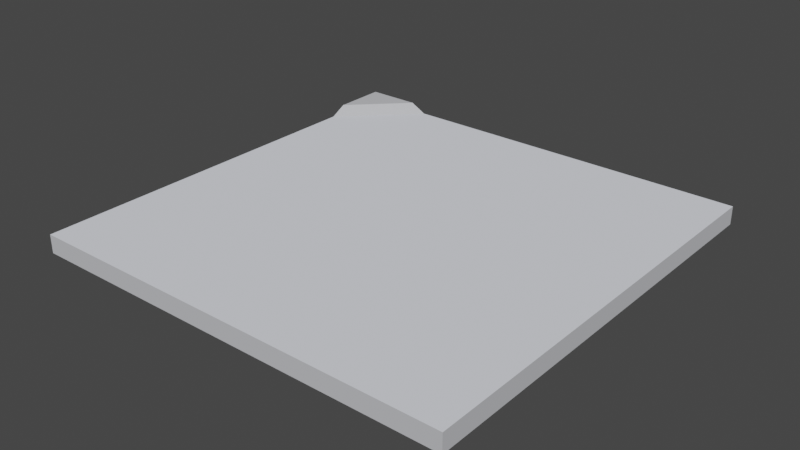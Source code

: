 # Source: terrain_0_sides_1_corner.blend  (saved by Blender 3.4.6; exported with 4.5.12 LTS)
import bpy
from mathutils import Matrix  # noqa: F401  (used for matrix-valued properties, if any)

bpy.ops.wm.read_factory_settings(use_empty=True)
scene = bpy.context.scene
scene.name = 'Scene'

# ---- collections
col_collection = bpy.data.collections.new('Collection'); scene.collection.children.link(col_collection)

# ---- materials (node trees are filled in below, after node groups)
mat_metal_002 = bpy.data.materials.new('metal.002')
mat_metal_002.use_transparent_shadow = False
mat_metal_002.diffuse_color = (0.5608, 0.5686, 0.6, 1.0)
mat_metal_002.roughness = 1.0
mat_metallight_002 = bpy.data.materials.new('metalLight.002')
mat_metallight_002.use_transparent_shadow = False
mat_metallight_002.diffuse_color = (0.8235, 0.8471, 0.9216, 1.0)
mat_metallight_002.roughness = 1.0

# ---- material node trees
mat_metal_002.use_nodes = True; mat_metal_002.node_tree.nodes.clear()
_N = mat_metal_002.node_tree.nodes; _L = mat_metal_002.node_tree.links
n0 = _N.new('ShaderNodeBsdfPrincipled'); n0.name = 'Principled BSDF'; n0.location = (0, 300)
n0.distribution = 'GGX'
n0.subsurface_method = 'RANDOM_WALK_SKIN'
n0.inputs[0].default_value = (0.5608, 0.5686, 0.6, 1.0)
n0.inputs[2].default_value = 1.0
n0.inputs[3].default_value = 1.45
n0.inputs[13].default_value = 0.0
n0.inputs[27].default_value = (0.0, 0.0, 0.0, 1.0)
n0.inputs[28].default_value = 1.0
n1 = _N.new('ShaderNodeOutputMaterial'); n1.name = 'Material Output'; n1.location = (280, 300)
_L.new(n0.outputs[0], n1.inputs[0])
n1.is_active_output = True
mat_metallight_002.use_nodes = True; mat_metallight_002.node_tree.nodes.clear()
_N = mat_metallight_002.node_tree.nodes; _L = mat_metallight_002.node_tree.links
n0 = _N.new('ShaderNodeBsdfPrincipled'); n0.name = 'Principled BSDF'; n0.location = (0, 300)
n0.distribution = 'GGX'
n0.subsurface_method = 'RANDOM_WALK_SKIN'
n0.inputs[0].default_value = (0.8235, 0.8471, 0.9216, 1.0)
n0.inputs[2].default_value = 1.0
n0.inputs[3].default_value = 1.45
n0.inputs[13].default_value = 0.0
n0.inputs[27].default_value = (0.0, 0.0, 0.0, 1.0)
n0.inputs[28].default_value = 1.0
n1 = _N.new('ShaderNodeOutputMaterial'); n1.name = 'Material Output'; n1.location = (280, 300)
_L.new(n0.outputs[0], n1.inputs[0])
n1.is_active_output = True

# ---- world
world_world = bpy.data.worlds.new('World'); scene.world = world_world
world_world.use_nodes = True; world_world.node_tree.nodes.clear()
_N = world_world.node_tree.nodes; _L = world_world.node_tree.links
n0 = _N.new('ShaderNodeOutputWorld'); n0.name = 'World Output'; n0.location = (300, 300)
n1 = _N.new('ShaderNodeBackground'); n1.name = 'Background'; n1.location = (10, 300)
n1.inputs[0].default_value = (0.05088, 0.05088, 0.05088, 1.0)
_L.new(n1.outputs[0], n0.inputs[0])
n0.is_active_output = True
world_world.color = (0.05088, 0.05088, 0.05088)
world_world.use_sun_shadow = False
world_world.sun_shadow_jitter_overblur = 0.0

# ---- meshes
me_object_037 = bpy.data.meshes.new('object_037')
me_object_037.from_pydata([(0.5, -0.5, -0.0425), (0.5, 0.5, -0.0425), (-0.5, -0.5, -0.0425), (-0.5, 0.5, -0.0425), (-0.5, 0.5, 0.02), (-0.5, 0.3747, 0.02), (-0.5, 0.3372, -2.168e-06), (-0.5, -0.5, -2.28e-06), (0.5, 0.5, -2.142e-06), (-0.3372, 0.5, -2.142e-06), (-0.3747, 0.5, 0.02), (0.5, -0.5, -2.28e-06)], [], [(2, 1, 0), (1, 2, 3), (3, 5, 4), (5, 3, 6), (6, 3, 2), (6, 2, 7), (8, 1, 9), (3, 9, 1), (9, 3, 4), (9, 4, 10), (0, 1, 8, 11), (0, 11, 7, 2), (5, 10, 4), (10, 6, 9), (6, 10, 5), (9, 11, 8), (11, 9, 7), (7, 9, 6)])
me_object_037.polygons.foreach_set('material_index', [0, 0, 0, 0, 0, 0, 0, 0, 0, 0, 0, 0, 0, 0, 0, 1, 1, 1])
_uv = me_object_037.uv_layers.new(name='UVMap')
_uv.uv.foreach_set('vector', [-39.37, 39.37, 0.0, 0.0, 0.0, 39.37, 0.0, 0.0, -39.37, 39.37, -39.37, 0.0, 4.912e-15, -4.609e-13, 4.932, 2.461, -9.019e-12, 2.461, 4.932, 2.461, 4.912e-15, -4.609e-13, 6.408, 1.673, 6.408, 1.673, 4.912e-15, -4.609e-13, 39.37, -4.609e-13, 6.408, 1.673, 39.37, -4.609e-13, 32.96, 1.673, 6.408, 1.673, 0.0, 0.0, 32.96, 1.673, 39.37, -1.12e-23, 32.96, 1.673, 0.0, 0.0, 32.96, 1.673, 39.37, -1.12e-23, 39.37, 2.461, 32.96, 1.673, 39.37, 2.461, 34.44, 2.461, 0.0, 39.37, 0.0, 0.0, 6.408, -1.35e-12, 6.408, 32.96, 0.0, 39.37, 6.408, 32.96, 39.37, 32.96, 39.37, -4.609e-13, 39.37, 4.932, 34.44, -7.773e-12, 39.37, -9.024e-12, -24.35, 20.92, -32.37, 19.61, -23.31, 19.61, -32.37, 19.61, -24.35, 20.92, -31.33, 20.92, 32.96, -7.546e-12, 6.408, 32.96, 6.408, -1.35e-12, 6.408, 32.96, 32.96, -7.546e-12, 39.37, 32.96, 39.37, 32.96, 32.96, -7.546e-12, 39.37, 6.408])
me_object_037.materials.append(mat_metal_002)
me_object_037.materials.append(mat_metallight_002)
me_object_037.update()
me_object_037.normals_split_custom_set([tuple(v) for v in zip(*[iter([0.0, 1.639e-07, -1.0, 0.0, 1.639e-07, -1.0, 0.0, 1.639e-07, -1.0, 0.0, 1.639e-07, -1.0, 0.0, 1.639e-07, -1.0, 0.0, 1.639e-07, -1.0, -1.0, -9.515e-07, 0.0, -1.0, -9.515e-07, 0.0, -1.0, -9.515e-07, 0.0, -1.0, 7.685e-07, 4.607e-07, -1.0, 7.685e-07, 4.607e-07, -1.0, 7.685e-07, 4.607e-07, -1.0, -3.506e-07, -8.123e-08, -1.0, -3.506e-07, -8.123e-08, -1.0, -3.506e-07, -8.123e-08, -1.0, -4.188e-07, 0.0, -1.0, -4.188e-07, 0.0, -1.0, -4.188e-07, 0.0, -2.848e-07, 1.0, 0.0, -2.848e-07, 1.0, 0.0, -2.848e-07, 1.0, 0.0, -3.874e-07, 1.0, 2.805e-06, -3.874e-07, 1.0, 2.805e-06, -3.874e-07, 1.0, 2.805e-06, -5.493e-07, 1.0, 0.0, -5.493e-07, 1.0, 0.0, -5.493e-07, 1.0, 0.0, -2.379e-07, 1.0, 0.0, -2.379e-07, 1.0, 0.0, -2.379e-07, 1.0, 0.0, 1.0, 3.944e-07, 5.434e-13, 1.0, 3.944e-07, 5.434e-13, 1.0, 3.944e-07, 5.434e-13, 1.0, 3.944e-07, 5.434e-13, 3.576e-07, -1.0, 0.0, 3.576e-07, -1.0, 0.0, 3.576e-07, -1.0, 0.0, 3.576e-07, -1.0, 0.0, -1.306e-08, -1.784e-07, 1.0, -1.306e-08, -1.784e-07, 1.0, -1.306e-08, -1.784e-07, 1.0, 0.426, -0.426, 0.7981, 0.426, -0.426, 0.7981, 0.426, -0.426, 0.7981, 0.426, -0.426, 0.7981, 0.426, -0.426, 0.7981, 0.426, -0.426, 0.7981, 0.0, -1.378e-07, 1.0, 0.0, -1.378e-07, 1.0, 0.0, -1.378e-07, 1.0, 4.547e-13, -1.378e-07, 1.0, 4.547e-13, -1.378e-07, 1.0, 4.547e-13, -1.378e-07, 1.0, -2.674e-08, -1.335e-07, 1.0, -2.674e-08, -1.335e-07, 1.0, -2.674e-08, -1.335e-07, 1.0])] * 3)])

# ---- objects
ob_object_037 = bpy.data.objects.new('object_037', me_object_037)

# ---- transforms, parenting, visibility, modifiers, constraints
ob_object_037.location = (0.0, 0.0, 0.0)

# ---- collection membership
col_collection.objects.link(ob_object_037)

# ---- scene / render settings (as saved in the file)
scene.frame_start = 1; scene.frame_end = 250; scene.frame_set(1)
scene.render.engine = 'BLENDER_EEVEE_NEXT'
scene.cycles.sampling_pattern = 'TABULATED_SOBOL'
scene.cycles.use_light_tree = False
scene.view_settings.view_transform = 'Filmic'
bpy.context.view_layer.update()

# ---- added for rendering (the .blend has no active camera and no usable light): camera, sun
cam_auto = bpy.data.cameras.new('AutoCamera')
cam_auto.lens = 50.0
cam_auto.sensor_width = 36.0
cam_auto.clip_end = 1000.0
ob_auto_camera = bpy.data.objects.new('AutoCamera', cam_auto)
scene.collection.objects.link(ob_auto_camera)
ob_auto_camera.location = (1.30974, -1.57169, 1.03654)
ob_auto_camera.rotation_euler = (1.09748, -7.21219e-08, 0.694738)
scene.camera = ob_auto_camera
light_auto_sun = bpy.data.lights.new('AutoSun', 'SUN')
light_auto_sun.energy = 3.0
light_auto_sun.angle = 0.0523599
ob_auto_sun = bpy.data.objects.new('AutoSun', light_auto_sun)
scene.collection.objects.link(ob_auto_sun)
ob_auto_sun.rotation_euler = (0.872665, 0.174533, 0.523599)
bpy.context.view_layer.update()
